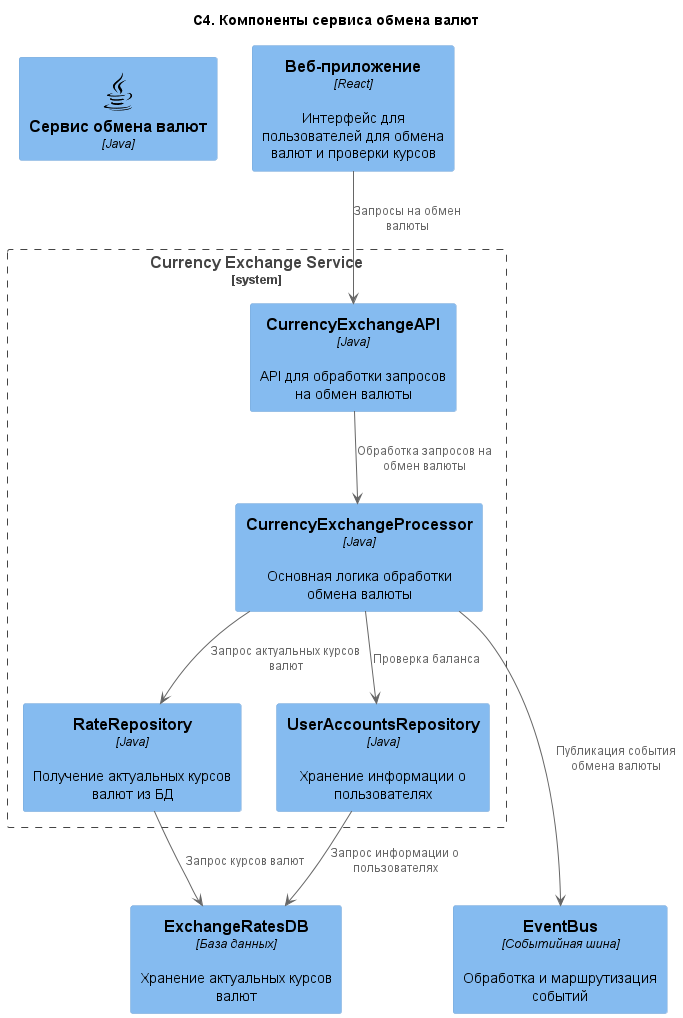

The diagram above was rendered by PlantUML. Its source (embedded in the PNG):
@startuml API. Диаграмма компонентов
title "C4. Компоненты сервиса обмена валют"

!include https://raw.githubusercontent.com/plantuml-stdlib/C4-PlantUML/master/C4_Component.puml
!$ICONURL = "https://raw.githubusercontent.com/tupadr3/plantuml-icon-font-sprites/v3.0.0/icons"
!include $ICONURL/common.puml
!include $ICONURL/devicons/react.puml
!include $ICONURL/devicons/java.puml

Component(currencyExchangeService, "Сервис обмена валют", "Java", $sprite="java")

System_Boundary(currencyExchangeBoundary, "Currency Exchange Service") {

    Component(CurrencyExchangeAPI, "CurrencyExchangeAPI", "Java", "API для обработки запросов на обмен валюты")
    Component(CurrencyExchangeProcessor, "CurrencyExchangeProcessor", "Java", "Основная логика обработки обмена валюты")
    Component(RateRepository, "RateRepository", "Java", "Получение актуальных курсов валют из БД")
    Component(UserAccountsRepository, "UserAccountsRepository", "Java", "Хранение информации о пользователях")
}

Component(ExchangeRatesDB, "ExchangeRatesDB", "База данных", "Хранение актуальных курсов валют")

Component(webApp, "Веб-приложение", "React", "Интерфейс для пользователей для обмена валют и проверки курсов")

webApp --> CurrencyExchangeAPI : "Запросы на обмен валюты"
CurrencyExchangeAPI --> CurrencyExchangeProcessor : "Обработка запросов на обмен валюты"
CurrencyExchangeProcessor --> RateRepository : "Запрос актуальных курсов валют"
CurrencyExchangeProcessor --> UserAccountsRepository : "Проверка баланса"
RateRepository --> ExchangeRatesDB : "Запрос курсов валют"
UserAccountsRepository --> ExchangeRatesDB : "Запрос информации о пользователях"

Component(EventBus, "EventBus", "Событийная шина", "Обработка и маршрутизация событий")

CurrencyExchangeProcessor ---> EventBus : "Публикация события обмена валюты"

@enduml